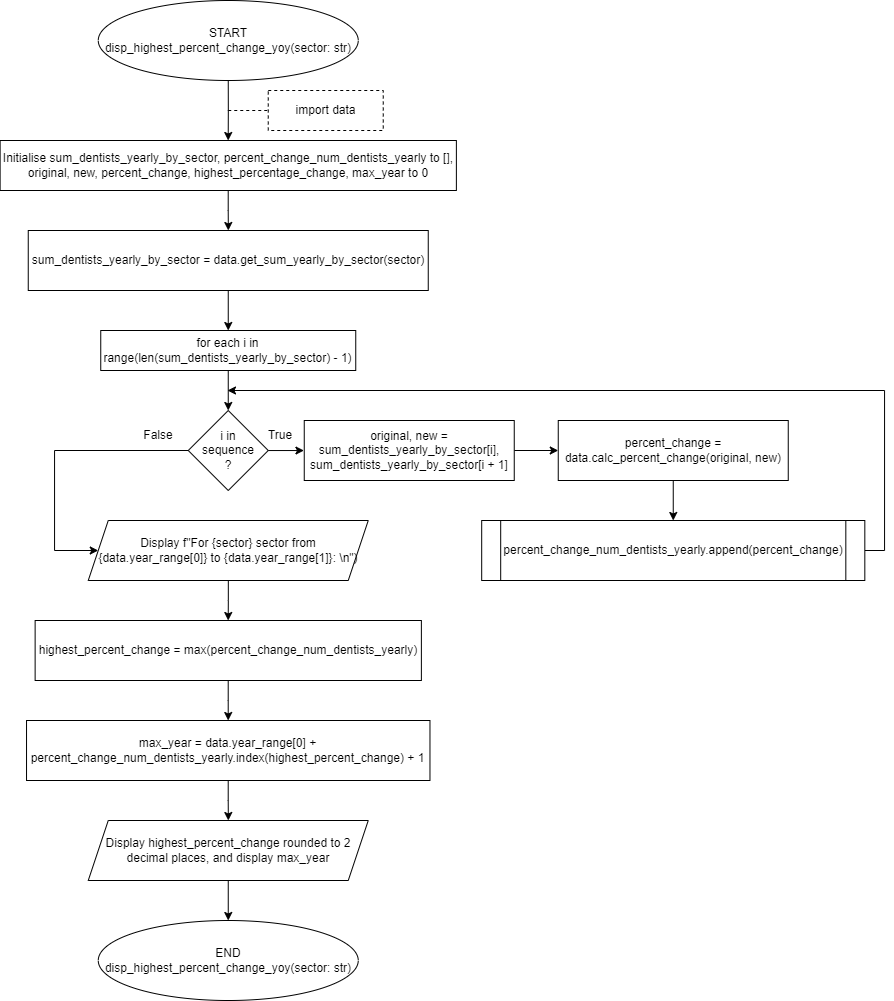

The diagram above was exported from draw.io. Its source (the exported page's mxGraphModel, read from the mxfile embedded in the PNG):
<mxGraphModel dx="1575" dy="674" grid="1" gridSize="10" guides="1" tooltips="1" connect="1" arrows="1" fold="1" page="1" pageScale="1" pageWidth="850" pageHeight="1100" math="0" shadow="0">
  <root>
    <mxCell id="0" />
    <mxCell id="1" parent="0" />
    <mxCell id="PUVMLBjFDMw-iM7QUpgO-6" value="" style="edgeStyle=orthogonalEdgeStyle;rounded=0;orthogonalLoop=1;jettySize=auto;html=1;" edge="1" parent="1" source="PUVMLBjFDMw-iM7QUpgO-1" target="PUVMLBjFDMw-iM7QUpgO-3">
      <mxGeometry relative="1" as="geometry" />
    </mxCell>
    <mxCell id="PUVMLBjFDMw-iM7QUpgO-1" value="START&lt;br&gt;disp_highest_percent_change_yoy(sector: str)" style="ellipse;whiteSpace=wrap;html=1;rounded=0;" vertex="1" parent="1">
      <mxGeometry x="83.75" width="260" height="80" as="geometry" />
    </mxCell>
    <mxCell id="PUVMLBjFDMw-iM7QUpgO-8" value="" style="edgeStyle=orthogonalEdgeStyle;rounded=0;orthogonalLoop=1;jettySize=auto;html=1;" edge="1" parent="1" source="PUVMLBjFDMw-iM7QUpgO-3" target="PUVMLBjFDMw-iM7QUpgO-7">
      <mxGeometry relative="1" as="geometry" />
    </mxCell>
    <mxCell id="PUVMLBjFDMw-iM7QUpgO-3" value="Initialise sum_dentists_yearly_by_sector,&amp;nbsp;percent_change_num_dentists_yearly to [], original, new, percent_change, highest_percentage_change, max_year to 0" style="whiteSpace=wrap;html=1;rounded=0;" vertex="1" parent="1">
      <mxGeometry x="-14.37" y="140" width="456.25" height="50" as="geometry" />
    </mxCell>
    <mxCell id="PUVMLBjFDMw-iM7QUpgO-4" value="import data" style="rounded=0;whiteSpace=wrap;html=1;glass=0;dashed=1;" vertex="1" parent="1">
      <mxGeometry x="253.75" y="90" width="115" height="40" as="geometry" />
    </mxCell>
    <mxCell id="PUVMLBjFDMw-iM7QUpgO-5" value="" style="endArrow=none;dashed=1;html=1;rounded=0;strokeColor=default;entryX=0;entryY=0.5;entryDx=0;entryDy=0;" edge="1" parent="1" target="PUVMLBjFDMw-iM7QUpgO-4">
      <mxGeometry width="50" height="50" relative="1" as="geometry">
        <mxPoint x="213.75" y="110" as="sourcePoint" />
        <mxPoint x="405.75" y="340" as="targetPoint" />
      </mxGeometry>
    </mxCell>
    <mxCell id="PUVMLBjFDMw-iM7QUpgO-15" value="" style="edgeStyle=orthogonalEdgeStyle;rounded=0;orthogonalLoop=1;jettySize=auto;html=1;" edge="1" parent="1" source="PUVMLBjFDMw-iM7QUpgO-7" target="PUVMLBjFDMw-iM7QUpgO-10">
      <mxGeometry relative="1" as="geometry" />
    </mxCell>
    <mxCell id="PUVMLBjFDMw-iM7QUpgO-7" value="sum_dentists_yearly_by_sector = data.get_sum_yearly_by_sector(sector)" style="rounded=0;whiteSpace=wrap;html=1;" vertex="1" parent="1">
      <mxGeometry x="13.75" y="230" width="400" height="60" as="geometry" />
    </mxCell>
    <mxCell id="PUVMLBjFDMw-iM7QUpgO-9" value="" style="edgeStyle=orthogonalEdgeStyle;rounded=0;orthogonalLoop=1;jettySize=auto;html=1;" edge="1" parent="1" source="PUVMLBjFDMw-iM7QUpgO-10" target="PUVMLBjFDMw-iM7QUpgO-11">
      <mxGeometry relative="1" as="geometry" />
    </mxCell>
    <mxCell id="PUVMLBjFDMw-iM7QUpgO-10" value="for each i in range(len(sum_dentists_yearly_by_sector) - 1)" style="rounded=0;whiteSpace=wrap;html=1;" vertex="1" parent="1">
      <mxGeometry x="86.25" y="330" width="255" height="40" as="geometry" />
    </mxCell>
    <mxCell id="PUVMLBjFDMw-iM7QUpgO-28" style="edgeStyle=orthogonalEdgeStyle;rounded=0;orthogonalLoop=1;jettySize=auto;html=1;exitX=0;exitY=0.5;exitDx=0;exitDy=0;entryX=0;entryY=0.5;entryDx=0;entryDy=0;" edge="1" parent="1" source="PUVMLBjFDMw-iM7QUpgO-11" target="PUVMLBjFDMw-iM7QUpgO-26">
      <mxGeometry relative="1" as="geometry">
        <mxPoint x="40" y="549.9999999999998" as="targetPoint" />
        <Array as="points">
          <mxPoint x="40" y="450" />
          <mxPoint x="40" y="550" />
        </Array>
      </mxGeometry>
    </mxCell>
    <mxCell id="PUVMLBjFDMw-iM7QUpgO-11" value="i in&lt;br&gt;sequence&lt;br&gt;?" style="rhombus;whiteSpace=wrap;html=1;" vertex="1" parent="1">
      <mxGeometry x="173.75" y="410" width="80" height="80" as="geometry" />
    </mxCell>
    <mxCell id="PUVMLBjFDMw-iM7QUpgO-12" value="" style="edgeStyle=orthogonalEdgeStyle;rounded=0;orthogonalLoop=1;jettySize=auto;html=1;" edge="1" parent="1">
      <mxGeometry relative="1" as="geometry">
        <mxPoint x="253.70652173913038" y="450.0434782608695" as="sourcePoint" />
        <mxPoint x="289.4465760869565" y="450.0434782608695" as="targetPoint" />
      </mxGeometry>
    </mxCell>
    <mxCell id="PUVMLBjFDMw-iM7QUpgO-13" value="True" style="text;html=1;strokeColor=none;fillColor=none;align=center;verticalAlign=middle;whiteSpace=wrap;rounded=0;" vertex="1" parent="1">
      <mxGeometry x="236.25" y="420" width="60" height="30" as="geometry" />
    </mxCell>
    <mxCell id="PUVMLBjFDMw-iM7QUpgO-14" value="False" style="text;html=1;strokeColor=none;fillColor=none;align=center;verticalAlign=middle;whiteSpace=wrap;rounded=0;" vertex="1" parent="1">
      <mxGeometry x="113.75" y="420" width="60" height="30" as="geometry" />
    </mxCell>
    <mxCell id="PUVMLBjFDMw-iM7QUpgO-20" value="" style="edgeStyle=orthogonalEdgeStyle;rounded=0;orthogonalLoop=1;jettySize=auto;html=1;" edge="1" parent="1" source="PUVMLBjFDMw-iM7QUpgO-16" target="PUVMLBjFDMw-iM7QUpgO-19">
      <mxGeometry relative="1" as="geometry" />
    </mxCell>
    <mxCell id="PUVMLBjFDMw-iM7QUpgO-16" value="original, new = sum_dentists_yearly_by_sector[i], sum_dentists_yearly_by_sector[i + 1]" style="rounded=0;whiteSpace=wrap;html=1;" vertex="1" parent="1">
      <mxGeometry x="289.75" y="420" width="210" height="60" as="geometry" />
    </mxCell>
    <mxCell id="PUVMLBjFDMw-iM7QUpgO-22" value="" style="edgeStyle=orthogonalEdgeStyle;rounded=0;orthogonalLoop=1;jettySize=auto;html=1;" edge="1" parent="1" source="PUVMLBjFDMw-iM7QUpgO-19">
      <mxGeometry relative="1" as="geometry">
        <mxPoint x="658.75" y="520" as="targetPoint" />
      </mxGeometry>
    </mxCell>
    <mxCell id="PUVMLBjFDMw-iM7QUpgO-19" value="percent_change = data.calc_percent_change(original, new)" style="whiteSpace=wrap;html=1;rounded=0;" vertex="1" parent="1">
      <mxGeometry x="543.75" y="420" width="230" height="60" as="geometry" />
    </mxCell>
    <mxCell id="PUVMLBjFDMw-iM7QUpgO-24" style="edgeStyle=orthogonalEdgeStyle;rounded=0;orthogonalLoop=1;jettySize=auto;html=1;exitX=1;exitY=0.5;exitDx=0;exitDy=0;" edge="1" parent="1" source="PUVMLBjFDMw-iM7QUpgO-23">
      <mxGeometry relative="1" as="geometry">
        <mxPoint x="213" y="390" as="targetPoint" />
        <Array as="points">
          <mxPoint x="870" y="550" />
        </Array>
      </mxGeometry>
    </mxCell>
    <mxCell id="PUVMLBjFDMw-iM7QUpgO-23" value="percent_change_num_dentists_yearly.append(percent_change)" style="shape=process;whiteSpace=wrap;html=1;backgroundOutline=1;size=0.05087375677256886;" vertex="1" parent="1">
      <mxGeometry x="467.19" y="520" width="383.13" height="60" as="geometry" />
    </mxCell>
    <mxCell id="PUVMLBjFDMw-iM7QUpgO-30" value="" style="edgeStyle=orthogonalEdgeStyle;rounded=0;orthogonalLoop=1;jettySize=auto;html=1;" edge="1" parent="1" source="PUVMLBjFDMw-iM7QUpgO-26" target="PUVMLBjFDMw-iM7QUpgO-29">
      <mxGeometry relative="1" as="geometry" />
    </mxCell>
    <mxCell id="PUVMLBjFDMw-iM7QUpgO-26" value="Display f&quot;For {sector} sector from {data.year_range[0]} to {data.year_range[1]}: \n&quot;)" style="shape=parallelogram;perimeter=parallelogramPerimeter;whiteSpace=wrap;html=1;fixedSize=1;" vertex="1" parent="1">
      <mxGeometry x="73.75" y="520" width="280" height="60" as="geometry" />
    </mxCell>
    <mxCell id="PUVMLBjFDMw-iM7QUpgO-32" value="" style="edgeStyle=orthogonalEdgeStyle;rounded=0;orthogonalLoop=1;jettySize=auto;html=1;" edge="1" parent="1" source="PUVMLBjFDMw-iM7QUpgO-29" target="PUVMLBjFDMw-iM7QUpgO-31">
      <mxGeometry relative="1" as="geometry" />
    </mxCell>
    <mxCell id="PUVMLBjFDMw-iM7QUpgO-29" value="highest_percent_change = max(percent_change_num_dentists_yearly)" style="whiteSpace=wrap;html=1;" vertex="1" parent="1">
      <mxGeometry x="20.629999999999995" y="620" width="386.25" height="60" as="geometry" />
    </mxCell>
    <mxCell id="PUVMLBjFDMw-iM7QUpgO-34" value="" style="edgeStyle=orthogonalEdgeStyle;rounded=0;orthogonalLoop=1;jettySize=auto;html=1;" edge="1" parent="1" source="PUVMLBjFDMw-iM7QUpgO-31" target="PUVMLBjFDMw-iM7QUpgO-33">
      <mxGeometry relative="1" as="geometry" />
    </mxCell>
    <mxCell id="PUVMLBjFDMw-iM7QUpgO-31" value="max_year = data.year_range[0] + percent_change_num_dentists_yearly.index(highest_percent_change) + 1" style="whiteSpace=wrap;html=1;" vertex="1" parent="1">
      <mxGeometry x="12.03" y="720" width="403.44" height="60" as="geometry" />
    </mxCell>
    <mxCell id="PUVMLBjFDMw-iM7QUpgO-36" value="" style="edgeStyle=orthogonalEdgeStyle;rounded=0;orthogonalLoop=1;jettySize=auto;html=1;" edge="1" parent="1" source="PUVMLBjFDMw-iM7QUpgO-33" target="PUVMLBjFDMw-iM7QUpgO-35">
      <mxGeometry relative="1" as="geometry" />
    </mxCell>
    <mxCell id="PUVMLBjFDMw-iM7QUpgO-33" value="Display highest_percent_change rounded to 2 decimal places, and display max_year" style="shape=parallelogram;perimeter=parallelogramPerimeter;whiteSpace=wrap;html=1;fixedSize=1;" vertex="1" parent="1">
      <mxGeometry x="73.75" y="820" width="280" height="60" as="geometry" />
    </mxCell>
    <mxCell id="PUVMLBjFDMw-iM7QUpgO-35" value="END&lt;br&gt;disp_highest_percent_change_yoy(sector: str)" style="ellipse;whiteSpace=wrap;html=1;rounded=0;" vertex="1" parent="1">
      <mxGeometry x="83.75" y="920" width="260" height="80" as="geometry" />
    </mxCell>
  </root>
</mxGraphModel>